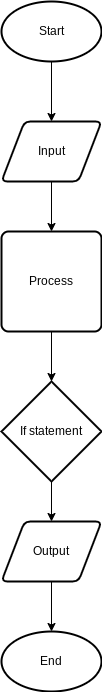

The diagram above was exported from draw.io. Its source (the exported page's mxGraphModel, read from the mxfile embedded in the PNG):
<mxGraphModel dx="1074" dy="741" grid="1" gridSize="10" guides="1" tooltips="1" connect="1" arrows="1" fold="1" page="1" pageScale="1" pageWidth="827" pageHeight="1169" math="0" shadow="0">
  <root>
    <mxCell id="0" />
    <mxCell id="1" parent="0" />
    <mxCell id="2" value="Start" style="strokeWidth=2;html=1;shape=mxgraph.flowchart.start_1;whiteSpace=wrap;" parent="1" vertex="1">
      <mxGeometry x="350" y="80" width="100" height="60" as="geometry" />
    </mxCell>
    <mxCell id="3" value="" style="endArrow=classic;html=1;exitX=0.5;exitY=1;exitDx=0;exitDy=0;exitPerimeter=0;" parent="1" source="2" edge="1">
      <mxGeometry width="50" height="50" relative="1" as="geometry">
        <mxPoint x="390" y="410" as="sourcePoint" />
        <mxPoint x="400" y="200" as="targetPoint" />
      </mxGeometry>
    </mxCell>
    <mxCell id="4" value="Input" style="shape=parallelogram;html=1;strokeWidth=2;perimeter=parallelogramPerimeter;whiteSpace=wrap;rounded=1;arcSize=12;size=0.23;" parent="1" vertex="1">
      <mxGeometry x="350" y="200" width="100" height="60" as="geometry" />
    </mxCell>
    <mxCell id="5" value="Process" style="rounded=1;whiteSpace=wrap;html=1;absoluteArcSize=1;arcSize=14;strokeWidth=2;" parent="1" vertex="1">
      <mxGeometry x="350" y="310" width="100" height="100" as="geometry" />
    </mxCell>
    <mxCell id="6" value="" style="endArrow=classic;html=1;exitX=0.5;exitY=1;exitDx=0;exitDy=0;" parent="1" source="4" target="5" edge="1">
      <mxGeometry width="50" height="50" relative="1" as="geometry">
        <mxPoint x="390" y="460" as="sourcePoint" />
        <mxPoint x="440" y="410" as="targetPoint" />
      </mxGeometry>
    </mxCell>
    <mxCell id="7" value="If statement" style="strokeWidth=2;html=1;shape=mxgraph.flowchart.decision;whiteSpace=wrap;" parent="1" vertex="1">
      <mxGeometry x="350" y="460" width="100" height="100" as="geometry" />
    </mxCell>
    <mxCell id="8" value="" style="endArrow=classic;html=1;exitX=0.5;exitY=1;exitDx=0;exitDy=0;" parent="1" source="5" target="7" edge="1">
      <mxGeometry width="50" height="50" relative="1" as="geometry">
        <mxPoint x="390" y="530" as="sourcePoint" />
        <mxPoint x="440" y="480" as="targetPoint" />
      </mxGeometry>
    </mxCell>
    <mxCell id="9" value="Output" style="shape=parallelogram;html=1;strokeWidth=2;perimeter=parallelogramPerimeter;whiteSpace=wrap;rounded=1;arcSize=12;size=0.23;" parent="1" vertex="1">
      <mxGeometry x="350" y="600" width="100" height="60" as="geometry" />
    </mxCell>
    <mxCell id="10" value="" style="endArrow=classic;html=1;exitX=0.5;exitY=1;exitDx=0;exitDy=0;exitPerimeter=0;" parent="1" source="7" target="9" edge="1">
      <mxGeometry width="50" height="50" relative="1" as="geometry">
        <mxPoint x="390" y="640" as="sourcePoint" />
        <mxPoint x="440" y="590" as="targetPoint" />
      </mxGeometry>
    </mxCell>
    <mxCell id="11" value="" style="endArrow=classic;html=1;exitX=0.5;exitY=1;exitDx=0;exitDy=0;" parent="1" source="9" edge="1">
      <mxGeometry width="50" height="50" relative="1" as="geometry">
        <mxPoint x="390" y="640" as="sourcePoint" />
        <mxPoint x="400" y="710" as="targetPoint" />
      </mxGeometry>
    </mxCell>
    <mxCell id="13" value="End" style="strokeWidth=2;html=1;shape=mxgraph.flowchart.start_1;whiteSpace=wrap;" parent="1" vertex="1">
      <mxGeometry x="350" y="710" width="100" height="60" as="geometry" />
    </mxCell>
  </root>
</mxGraphModel>